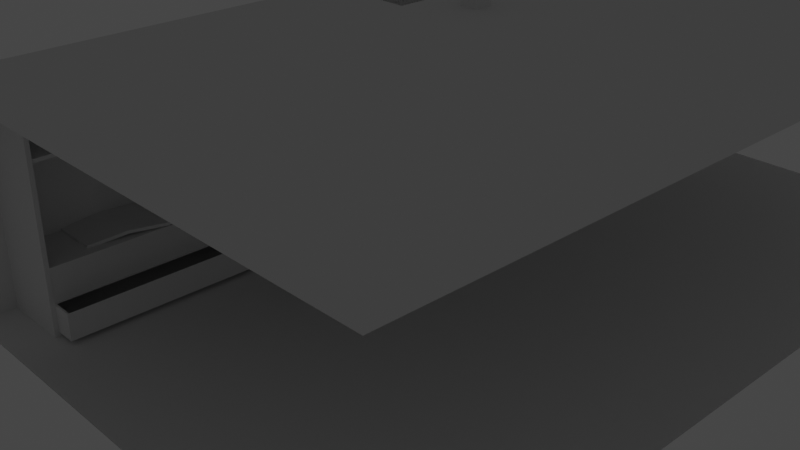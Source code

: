 # Source: Basement.blend  (saved by Blender 2.92.15; exported with 4.5.12 LTS)
import bpy
from mathutils import Matrix  # noqa: F401  (used for matrix-valued properties, if any)

bpy.ops.wm.read_factory_settings(use_empty=True)
scene = bpy.context.scene
scene.name = 'Scene'

# ---- collections
col_collection = bpy.data.collections.new('Collection'); scene.collection.children.link(col_collection)
col_por_o = bpy.data.collections.new('Porão'); scene.collection.children.link(col_por_o)
col_caixas = bpy.data.collections.new('Caixas'); col_por_o.children.link(col_caixas)
col_itens = bpy.data.collections.new('Itens'); scene.collection.children.link(col_itens)

# ---- world
world_world = bpy.data.worlds.new('World'); scene.world = world_world
world_world.use_nodes = True; world_world.node_tree.nodes.clear()
_N = world_world.node_tree.nodes; _L = world_world.node_tree.links
n0 = _N.new('ShaderNodeOutputWorld'); n0.name = 'World Output'; n0.location = (300, 300)
n1 = _N.new('ShaderNodeBackground'); n1.name = 'Background'; n1.location = (10, 300)
n1.inputs[0].default_value = (0.05088, 0.05088, 0.05088, 1.0)
_L.new(n1.outputs[0], n0.inputs[0])
n0.is_active_output = True
world_world.color = (0.05088, 0.05088, 0.05088)
world_world.use_sun_shadow = False
world_world.sun_shadow_jitter_overblur = 0.0

# ---- cameras
cam_camera = bpy.data.cameras.new('Camera')
cam_camera.clip_end = 100.0
cam_camera.ortho_scale = 7.314

# ---- lights
light_light = bpy.data.lights.new('Light', 'POINT')
light_light.transmission_factor = 0.0
light_light.energy = 1000.0
light_light.shadow_soft_size = 0.1
light_light.shadow_maximum_resolution = 0.006
light_light.use_absolute_resolution = True

# ---- meshes
me_plane_001 = bpy.data.meshes.new('Plane.001')
me_plane_001.from_pydata([(-1.0, -4.0, 0.0), (-1.0, -4.0, 2.2), (-1.0, 4.0, 0.0), (-1.0, 4.0, 2.2)], [], [(0, 1, 3, 2)])
_uv = me_plane_001.uv_layers.new(name='UVMap')
_uv.uv.foreach_set('vector', [0.0, 0.0, 1.0, 0.0, 1.0, 1.0, 0.0, 1.0])
me_plane_001.use_remesh_fix_poles = True
me_plane_001.use_remesh_preserve_attributes = False
me_plane_001.use_mirror_vertex_groups = False
me_plane_001.update()
me_plane_002 = bpy.data.meshes.new('Plane.002')
me_plane_002.from_pydata([(-1.0, -4.0, 0.0), (4.0, -4.0, 0.0), (-1.0, 4.0, 0.0), (4.0, 4.0, 0.0)], [], [(0, 1, 3, 2)])
_uv = me_plane_002.uv_layers.new(name='UVMap')
_uv.uv.foreach_set('vector', [0.0, 0.0, 1.0, 0.0, 1.0, 1.0, 0.0, 1.0])
me_plane_002.use_remesh_fix_poles = True
me_plane_002.use_remesh_preserve_attributes = False
me_plane_002.use_mirror_vertex_groups = False
me_plane_002.update()
me_plane_005 = bpy.data.meshes.new('Plane.005')
me_plane_005.from_pydata([(-1.0, -4.0, -0.02), (4.0, -4.0, -0.02), (4.0, 4.0, -0.02), (1.311, -4.0, -0.02), (1.311, 4.0, -0.02), (-1.0, 0.0, -0.02), (4.0, 0.0, -0.02), (1.311, 0.0, -0.02), (0.03529, 4.0, -0.02), (0.03529, -4.0, -0.02), (0.03529, 0.0, -0.02), (4.0, 3.0, -0.02), (1.311, 3.0, -0.02), (0.03529, 3.0, -0.02), (-1.0, 4.0, -0.02), (-1.0, 3.0, -0.02), (-1.0, -4.0, 0.02), (4.0, -4.0, 0.02), (4.0, 4.0, 0.02), (1.311, -4.0, 0.02), (1.311, 4.0, 0.02), (-1.0, 0.0, 0.02), (4.0, 0.0, 0.02), (1.311, 0.0, 0.02), (0.03529, 4.0, 0.02), (0.03529, -4.0, 0.02), (0.03529, 0.0, 0.02), (4.0, 3.0, 0.02), (1.311, 3.0, 0.02), (0.03529, 3.0, 0.02), (-1.0, 4.0, 0.02), (-1.0, 3.0, 0.02), (1.311, 6.0, -0.02), (0.03529, 6.0, -0.02), (-1.0, 6.0, -0.02), (1.311, 6.0, 0.02), (0.03529, 6.0, 0.02), (-1.0, 6.0, 0.02)], [], [(12, 4, 2, 11), (13, 8, 4, 12), (9, 10, 7, 3), (3, 7, 6, 1), (0, 5, 10, 9), (10, 13, 12, 7), (7, 12, 11, 6), (13, 15, 14, 8), (28, 27, 18, 20), (29, 28, 20, 24), (25, 19, 23, 26), (19, 17, 22, 23), (16, 25, 26, 21), (26, 23, 28, 29), (23, 22, 27, 28), (29, 24, 30, 31), (15, 13, 29, 31), (5, 0, 16, 21), (6, 11, 27, 22), (10, 5, 21, 26), (3, 1, 17, 19), (11, 2, 18, 27), (13, 10, 26, 29), (8, 14, 34, 33), (9, 3, 19, 25), (0, 9, 25, 16), (2, 4, 20, 18), (14, 15, 31, 30), (1, 6, 22, 17), (4, 8, 33, 32), (32, 33, 36, 35), (33, 34, 37, 36), (14, 30, 37, 34), (20, 4, 32, 35), (24, 20, 35, 36), (30, 24, 36, 37)])
_uv = me_plane_005.uv_layers.new(name='UVMap')
_uv.uv.foreach_set('vector', [0.4621, 0.9096, 0.4621, 1.0, 1.0, 1.0, 1.0, 0.9096, 0.2311, 0.9096, 0.2311, 1.0, 0.4621, 1.0, 0.4621, 0.9096, 0.2311, 0.0, 0.2311, 0.6383, 0.4621, 0.6383, 0.4621, 0.0, 0.4621, 0.0, 0.4621, 0.6383, 1.0, 0.6383, 1.0, 0.0, 0.0, 0.0, 0.0, 0.6383, 0.2311, 0.6383, 0.2311, 0.0, 0.2311, 0.6383, 0.2311, 0.9096, 0.4621, 0.9096, 0.4621, 0.6383, 0.4621, 0.6383, 0.4621, 0.9096, 1.0, 0.9096, 1.0, 0.6383, 0.2311, 0.9096, 0.2311, 0.9096, 0.2311, 1.0, 0.2311, 1.0, 0.4621, 0.9096, 1.0, 0.9096, 1.0, 1.0, 0.4621, 1.0, 0.2311, 0.9096, 0.4621, 0.9096, 0.4621, 1.0, 0.2311, 1.0, 0.2311, 0.0, 0.4621, 0.0, 0.4621, 0.6383, 0.2311, 0.6383, 0.4621, 0.0, 1.0, 0.0, 1.0, 0.6383, 0.4621, 0.6383, 0.0, 0.0, 0.2311, 0.0, 0.2311, 0.6383, 0.0, 0.6383, 0.2311, 0.6383, 0.4621, 0.6383, 0.4621, 0.9096, 0.2311, 0.9096, 0.4621, 0.6383, 1.0, 0.6383, 1.0, 0.9096, 0.4621, 0.9096, 0.2311, 0.9096, 0.2311, 1.0, 0.2311, 1.0, 0.2311, 0.9096, 0.2311, 0.9096, 0.2311, 0.9096, 0.2311, 0.9096, 0.2311, 0.9096, 0.0, 0.6383, 0.0, 0.0, 0.0, 0.0, 0.0, 0.6383, 1.0, 0.6383, 1.0, 0.9096, 1.0, 0.9096, 1.0, 0.6383, 0.2311, 0.6383, 0.0, 0.6383, 0.0, 0.6383, 0.2311, 0.6383, 0.4621, 0.0, 1.0, 0.0, 1.0, 0.0, 0.4621, 0.0, 1.0, 0.9096, 1.0, 1.0, 1.0, 1.0, 1.0, 0.9096, 0.2311, 0.9096, 0.2311, 0.6383, 0.2311, 0.6383, 0.2311, 0.9096, 0.2311, 1.0, 0.2311, 1.0, 0.2311, 1.0, 0.2311, 1.0, 0.2311, 0.0, 0.4621, 0.0, 0.4621, 0.0, 0.2311, 0.0, 0.0, 0.0, 0.2311, 0.0, 0.2311, 0.0, 0.0, 0.0, 1.0, 1.0, 0.4621, 1.0, 0.4621, 1.0, 1.0, 1.0, 0.2311, 1.0, 0.2311, 0.9096, 0.2311, 0.9096, 0.2311, 1.0, 1.0, 0.0, 1.0, 0.6383, 1.0, 0.6383, 1.0, 0.0, 0.4621, 1.0, 0.2311, 1.0, 0.2311, 1.0, 0.4621, 1.0, 0.4621, 1.0, 0.2311, 1.0, 0.2311, 1.0, 0.4621, 1.0, 0.2311, 1.0, 0.2311, 1.0, 0.2311, 1.0, 0.2311, 1.0, 0.2311, 1.0, 0.2311, 1.0, 0.2311, 1.0, 0.2311, 1.0, 0.4621, 1.0, 0.4621, 1.0, 0.4621, 1.0, 0.4621, 1.0, 0.2311, 1.0, 0.4621, 1.0, 0.4621, 1.0, 0.2311, 1.0, 0.2311, 1.0, 0.2311, 1.0, 0.2311, 1.0, 0.2311, 1.0])
me_plane_005.use_remesh_fix_poles = True
me_plane_005.use_remesh_preserve_attributes = False
me_plane_005.use_mirror_vertex_groups = False
me_plane_005.update()
me_cube_009 = bpy.data.meshes.new('Cube.009')
me_cube_009.from_pydata([(-1.0, 0.0, 0.1633), (-1.0, 0.25, 0.1633), (0.075, 0.0, 0.1633), (0.075, 0.25, 0.1633), (-1.0, 0.0, 0.1833), (-1.0, 0.25, 0.1833), (0.075, 0.0, 0.1833), (0.075, 0.25, 0.1833), (0.075, -0.02, 0.1633), (-1.0, -0.02, 0.1633), (0.075, -0.02, 0.1833), (-1.0, -0.02, 0.1833), (0.04, 0.25, 0.0), (5.96e-08, 0.25, 0.0), (-0.9, 0.25, 0.1633), (-0.86, 0.25, 0.1633), (5.96e-08, 0.25, 0.1633), (0.04, 0.25, 0.1633), (5.96e-08, 0.0, 0.0), (0.04, 0.0, 0.0), (0.04, 0.0, 0.1633), (5.96e-08, 0.0, 0.1633), (-0.86, 0.0, 0.1633), (-0.9, 0.0, 0.1633), (-0.9, 0.25, 0.1833), (-0.86, 0.25, 0.1833), (5.96e-08, 0.25, 0.1833), (0.04, 0.25, 0.1833), (-0.86, 0.0, 0.1833), (-0.9, 0.0, 0.1833), (0.04, -0.02, 0.1633), (5.96e-08, -0.02, 0.1633), (-0.86, -0.02, 0.1633), (-0.9, -0.02, 0.1633), (0.04, -0.02, 0.1833), (5.96e-08, -0.02, 0.1833), (-0.86, -0.02, 0.1833), (-0.9, -0.02, 0.1833), (5.96e-08, 0.5, 0.1833), (0.04, 0.5, 0.1833)], [(0, 4), (22, 15)], [(20, 19, 12, 17), (10, 8, 2, 6), (24, 5, 4, 29), (14, 1, 5, 24), (30, 8, 10, 34), (29, 4, 11, 37), (20, 2, 8, 30), (36, 35, 26, 25), (2, 3, 7, 6), (27, 26, 35, 34), (27, 34, 10, 7), (0, 23, 33, 9), (23, 22, 32, 33), (22, 21, 31, 32), (21, 20, 30, 31), (28, 29, 37, 36), (9, 33, 37, 11), (33, 32, 36, 37), (32, 31, 35, 36), (31, 30, 34, 35), (3, 17, 27, 7), (17, 16, 26, 27), (16, 15, 25, 26), (15, 14, 24, 25), (25, 24, 29, 28), (17, 3, 2, 20), (15, 16, 31, 32), (0, 1, 15, 32), (13, 16, 17, 12), (13, 18, 21, 16), (18, 19, 20, 21), (13, 12, 39, 38), (39, 27, 12), (38, 13, 26)])
_uv = me_cube_009.uv_layers.new(name='UVMap')
_uv.uv.foreach_set('vector', [0.625, 0.8, 0.375, 0.8, 0.325, 0.5, 0.625, 0.45, 0.625, 0.75, 0.625, 0.75, 0.625, 0.75, 0.0, 0.0, 0.825, 0.5, 0.875, 0.5, 0.875, 0.75, 0.825, 0.75, 0.625, 0.3, 0.625, 0.25, 0.625, 0.25, 0.625, 0.3, 0.625, 0.8, 0.625, 0.75, 0.625, 0.75, 0.625, 0.8, 0.825, 0.75, 0.875, 0.75, 0.875, 0.75, 0.825, 0.75, 0.625, 0.8, 0.625, 0.75, 0.625, 0.75, 0.625, 0.8, 0.625, 0.9, 0.625, 0.85, 0.625, 0.4, 0.625, 0.35, 0.625, 0.75, 0.625, 0.5, 0.625, 0.5, 0.0, 0.0, 0.625, 0.45, 0.625, 0.4, 0.625, 0.85, 0.625, 0.8, 0.625, 0.45, 0.625, 0.8, 0.625, 0.75, 0.625, 0.5, 0.625, 1.0, 0.625, 0.95, 0.625, 0.95, 0.625, 1.0, 0.625, 0.95, 0.625, 0.9, 0.625, 0.9, 0.625, 0.95, 0.625, 0.9, 0.625, 0.85, 0.625, 0.85, 0.625, 0.9, 0.625, 0.85, 0.625, 0.8, 0.625, 0.8, 0.625, 0.85, 0.775, 0.75, 0.825, 0.75, 0.825, 0.75, 0.775, 0.75, 0.625, 1.0, 0.625, 0.95, 0.625, 0.95, 0.625, 1.0, 0.625, 0.95, 0.625, 0.9, 0.625, 0.9, 0.625, 0.95, 0.625, 0.9, 0.625, 0.85, 0.625, 0.85, 0.625, 0.9, 0.625, 0.85, 0.625, 0.8, 0.625, 0.8, 0.625, 0.85, 0.625, 0.5, 0.625, 0.45, 0.625, 0.45, 0.625, 0.5, 0.625, 0.45, 0.625, 0.4, 0.625, 0.4, 0.625, 0.45, 0.625, 0.4, 0.625, 0.35, 0.625, 0.35, 0.625, 0.4, 0.625, 0.35, 0.625, 0.3, 0.625, 0.3, 0.625, 0.35, 0.775, 0.5, 0.825, 0.5, 0.825, 0.75, 0.775, 0.75, 0.625, 0.45, 0.625, 0.5, 0.625, 0.75, 0.625, 0.8, 0.625, 0.35, 0.625, 0.4, 0.625, 0.85, 0.625, 0.9, 0.625, 0.0, 0.625, 0.25, 0.625, 0.35, 0.625, 0.9, 0.375, 0.4, 0.625, 0.4, 0.625, 0.45, 0.375, 0.45, 0.375, 0.4, 0.375, 0.85, 0.625, 0.85, 0.625, 0.4, 0.375, 0.85, 0.375, 0.8, 0.625, 0.8, 0.625, 0.85, 0.275, 0.5, 0.325, 0.5, 0.625, 0.45, 0.625, 0.4, 0.625, 0.45, 0.625, 0.45, 0.325, 0.5, 0.625, 0.4, 0.275, 0.5, 0.625, 0.4])
me_cube_009.use_remesh_fix_poles = True
me_cube_009.use_remesh_preserve_attributes = False
me_cube_009.use_mirror_vertex_groups = False
me_cube_009.update()
me_cube_013 = bpy.data.meshes.new('Cube.013')
me_cube_013.from_pydata([(-0.35, -1.0, 0.0), (-0.35, -1.0, 2.0), (-0.35, 1.0, 0.0), (-0.35, 1.0, 2.0), (0.35, -1.0, 0.0), (0.35, -1.0, 2.0), (0.35, 1.0, 0.0), (0.35, 1.0, 2.0), (0.35, 0.958, 1.958), (0.35, 0.958, 0.04199), (0.35, -0.958, 0.04199), (0.35, -0.958, 1.958), (-0.35, -1.0, 0.6), (-0.35, 1.0, 0.6), (0.35, 1.0, 0.6), (0.35, -1.0, 0.6), (0.35, 0.958, 0.6), (0.35, -0.958, 0.6), (-0.35, -1.0, 0.642), (-0.35, 1.0, 0.642), (0.35, 1.0, 0.642), (0.35, -1.0, 0.642), (0.35, 0.958, 0.642), (0.35, -0.958, 0.642), (-0.2051, 0.958, 1.958), (-0.2051, -0.958, 1.958), (-0.2051, 0.958, 0.642), (-0.2051, -0.958, 0.642), (-0.35, 1.0, 0.3128), (-0.35, 1.0, 0.3003), (0.35, 1.0, 0.3128), (0.35, 1.0, 0.3003), (0.35, -1.0, 0.3128), (0.35, -1.0, 0.3003), (0.35, 0.958, 0.3137), (0.35, 0.958, 0.302), (0.35, -0.958, 0.3137), (0.35, -0.958, 0.302), (-0.35, -1.0, 0.3003), (-0.35, -1.0, 0.3128), (0.5552, 0.958, 0.302), (0.5552, 0.958, 0.04199), (0.5552, -0.958, 0.04199), (0.5552, -0.958, 0.302), (-0.2166, 0.9396, 0.302), (-0.2166, -0.9396, 0.302), (0.5532, 0.9396, 0.302), (0.5532, -0.9396, 0.302), (-0.2166, 0.9396, 0.0629), (-0.2166, -0.9396, 0.0629), (0.5532, 0.9396, 0.0629), (0.5532, -0.9396, 0.0629), (-0.35, -1.0, 1.028), (-0.35, -1.0, 1.06), (-0.35, -1.0, 1.563), (-0.35, -1.0, 1.596), (-0.35, 1.0, 1.596), (-0.35, 1.0, 1.563), (-0.35, 1.0, 1.06), (-0.35, 1.0, 1.028), (0.35, 1.0, 1.596), (0.35, 1.0, 1.563), (0.35, 1.0, 1.06), (0.35, 1.0, 1.028), (0.35, -1.0, 1.596), (0.35, -1.0, 1.563), (0.35, -1.0, 1.06), (0.35, -1.0, 1.028), (0.35, 0.958, 1.592), (0.35, 0.958, 1.56), (0.35, 0.958, 1.058), (0.35, 0.958, 1.027), (0.35, -0.958, 1.592), (0.35, -0.958, 1.56), (0.35, -0.958, 1.058), (0.35, -0.958, 1.027), (-0.2051, 0.958, 1.592), (-0.2051, 0.958, 1.56), (-0.2051, 0.958, 1.058), (-0.2051, 0.958, 1.027), (-0.2051, -0.958, 1.592), (-0.2051, -0.958, 1.56), (-0.2051, -0.958, 1.058), (-0.2051, -0.958, 1.027), (0.3349, 0.958, 1.592), (0.3349, 0.958, 1.56), (-0.2056, 0.1781, 0.6443), (-0.2056, 0.1781, 0.6759), (0.3349, -0.958, 1.592), (0.3349, -0.958, 1.56), (0.3494, 0.1781, 0.6443), (0.3494, 0.1781, 0.6759), (0.3429, 0.958, 0.6), (0.3429, -0.958, 0.6), (0.3429, 0.958, 0.3137), (0.3429, -0.958, 0.3137), (0.2912, -0.1818, 0.6672), (-0.2638, -0.1818, 0.6672), (0.2912, -0.1818, 0.6988), (-0.2638, -0.1818, 0.6988), (0.2403, -0.5545, 0.63), (-0.3148, -0.5545, 0.63), (0.2403, -0.5545, 0.6616), (-0.3148, -0.5545, 0.6616), (0.3349, 0.958, 1.592), (0.3349, 0.958, 1.56), (0.3349, -0.958, 1.592), (0.3349, -0.958, 1.56), (0.3349, 0.958, 1.592), (0.3349, 0.958, 1.56), (0.3349, -0.958, 1.592), (0.3349, -0.958, 1.56)], [(12, 13), (18, 19), (38, 29), (39, 28), (52, 59), (53, 58), (54, 57), (55, 56)], [(56, 3, 7, 60), (60, 7, 8, 68), (64, 5, 1, 55), (2, 6, 4, 0), (7, 3, 1, 5), (23, 22, 26, 27), (33, 4, 10, 37), (4, 6, 9, 10), (7, 5, 11, 8), (21, 15, 17, 23), (36, 34, 94, 95), (32, 15, 12, 39), (30, 14, 16, 34), (28, 13, 14, 30), (97, 96, 100, 101), (67, 21, 23, 75), (16, 22, 23, 17), (15, 21, 18, 12), (14, 20, 22, 16), (13, 19, 20, 14), (99, 97, 101, 103), (76, 24, 25, 80), (75, 23, 27, 83), (8, 11, 25, 24), (68, 8, 24, 76), (98, 99, 103, 102), (100, 102, 103, 101), (2, 29, 31, 6), (29, 28, 30, 31), (6, 31, 35, 9), (31, 30, 34, 35), (4, 33, 38, 0), (33, 32, 39, 38), (35, 37, 45, 44), (35, 34, 36, 37), (15, 32, 36, 17), (32, 33, 37, 36), (41, 40, 43, 42), (37, 10, 42, 43), (10, 9, 41, 42), (9, 35, 40, 41), (45, 47, 51, 49), (40, 35, 44, 46), (43, 40, 46, 47), (37, 43, 47, 45), (48, 49, 51, 50), (44, 45, 49, 48), (46, 44, 48, 50), (47, 46, 50, 51), (22, 71, 79, 26), (78, 79, 86, 87), (70, 69, 77, 78), (69, 68, 76, 77), (11, 72, 80, 25), (72, 73, 81, 80), (73, 74, 82, 81), (74, 75, 83, 82), (26, 79, 83, 27), (77, 76, 84, 85), (78, 77, 81, 82), (71, 70, 91, 90), (5, 64, 72, 11), (64, 65, 73, 72), (65, 66, 74, 73), (66, 67, 75, 74), (21, 67, 52, 18), (67, 66, 53, 52), (66, 65, 54, 53), (65, 64, 55, 54), (20, 63, 71, 22), (63, 62, 70, 71), (62, 61, 69, 70), (61, 60, 68, 69), (19, 59, 63, 20), (59, 58, 62, 63), (58, 57, 61, 62), (57, 56, 60, 61), (87, 86, 97, 99), (90, 91, 98, 96), (86, 90, 96, 97), (96, 98, 102, 100), (70, 78, 87, 91), (84, 88, 106, 104), (76, 80, 88, 84), (79, 71, 90, 86), (81, 77, 85, 89), (79, 78, 82, 83), (91, 87, 99, 98), (80, 81, 89, 88), (94, 92, 93, 95), (16, 17, 93, 92), (17, 36, 95, 93), (34, 16, 92, 94), (107, 105, 109, 111), (89, 85, 105, 107), (88, 89, 107, 106), (85, 84, 104, 105), (109, 108, 110, 111), (105, 104, 108, 109), (104, 106, 110, 108), (106, 107, 111, 110)])
_uv = me_cube_013.uv_layers.new(name='UVMap')
_uv.uv.foreach_set('vector', [0.6, 0.25, 0.625, 0.25, 0.625, 0.5, 0.6, 0.5, 0.6, 0.5, 0.625, 0.5, 0.625, 0.5, 0.6, 0.5, 0.6, 0.75, 0.625, 0.75, 0.625, 1.0, 0.6, 1.0, 0.125, 0.5, 0.375, 0.5, 0.375, 0.75, 0.125, 0.75, 0.625, 0.5, 0.875, 0.5, 0.875, 0.75, 0.625, 0.75, 0.5, 0.75, 0.5, 0.5, 0.5, 0.5, 0.5, 0.75, 0.4167, 0.75, 0.375, 0.75, 0.375, 0.75, 0.4167, 0.75, 0.375, 0.75, 0.375, 0.5, 0.375, 0.5, 0.375, 0.75, 0.625, 0.5, 0.625, 0.75, 0.625, 0.75, 0.625, 0.5, 0.5, 0.75, 0.5, 0.75, 0.5, 0.75, 0.5, 0.75, 0.4583, 0.75, 0.4583, 0.5, 0.4583, 0.5, 0.4583, 0.75, 0.4583, 0.75, 0.5, 0.75, 0.5, 1.0, 0.4583, 1.0, 0.4583, 0.5, 0.5, 0.5, 0.5, 0.5, 0.4583, 0.5, 0.4583, 0.25, 0.5, 0.25, 0.5, 0.5, 0.4583, 0.5, 0.525, 0.5, 0.525, 0.5, 0.525, 0.5, 0.525, 0.5, 0.525, 0.75, 0.5, 0.75, 0.5, 0.75, 0.525, 0.75, 0.5, 0.5, 0.5, 0.5, 0.5, 0.75, 0.5, 0.75, 0.5, 0.75, 0.5, 0.75, 0.5, 1.0, 0.5, 1.0, 0.5, 0.5, 0.5, 0.5, 0.5, 0.5, 0.5, 0.5, 0.5, 0.25, 0.5, 0.25, 0.5, 0.5, 0.5, 0.5, 0.55, 0.5, 0.525, 0.5, 0.525, 0.5, 0.55, 0.5, 0.6, 0.5, 0.625, 0.5, 0.625, 0.75, 0.6, 0.75, 0.525, 0.75, 0.5, 0.75, 0.5, 0.75, 0.525, 0.75, 0.625, 0.5, 0.625, 0.75, 0.625, 0.75, 0.625, 0.5, 0.6, 0.5, 0.625, 0.5, 0.625, 0.5, 0.6, 0.5, 0.55, 0.5, 0.55, 0.5, 0.55, 0.5, 0.55, 0.5, 0.525, 0.5, 0.55, 0.5, 0.55, 0.5, 0.525, 0.5, 0.375, 0.25, 0.4167, 0.25, 0.4167, 0.5, 0.375, 0.5, 0.4167, 0.25, 0.4583, 0.25, 0.4583, 0.5, 0.4167, 0.5, 0.375, 0.5, 0.4167, 0.5, 0.4167, 0.5, 0.375, 0.5, 0.4167, 0.5, 0.4583, 0.5, 0.4583, 0.5, 0.4167, 0.5, 0.375, 0.75, 0.4167, 0.75, 0.4167, 1.0, 0.375, 1.0, 0.4167, 0.75, 0.4583, 0.75, 0.4583, 1.0, 0.4167, 1.0, 0.4167, 0.5, 0.4167, 0.75, 0.4167, 0.75, 0.4167, 0.5, 0.4167, 0.5, 0.4583, 0.5, 0.4583, 0.75, 0.4167, 0.75, 0.5, 0.75, 0.4583, 0.75, 0.4583, 0.75, 0.5, 0.75, 0.4583, 0.75, 0.4167, 0.75, 0.4167, 0.75, 0.4583, 0.75, 0.375, 0.5, 0.4167, 0.5, 0.4167, 0.75, 0.375, 0.75, 0.4167, 0.75, 0.375, 0.75, 0.375, 0.75, 0.4167, 0.75, 0.375, 0.75, 0.375, 0.5, 0.375, 0.5, 0.375, 0.75, 0.375, 0.5, 0.4167, 0.5, 0.4167, 0.5, 0.375, 0.5, 0.4167, 0.75, 0.4167, 0.75, 0.4167, 0.75, 0.4167, 0.75, 0.4167, 0.5, 0.4167, 0.5, 0.4167, 0.5, 0.4167, 0.5, 0.4167, 0.75, 0.4167, 0.5, 0.4167, 0.5, 0.4167, 0.75, 0.4167, 0.75, 0.4167, 0.75, 0.4167, 0.75, 0.4167, 0.75, 0.4167, 0.5, 0.4167, 0.75, 0.4167, 0.75, 0.4167, 0.5, 0.4167, 0.5, 0.4167, 0.75, 0.4167, 0.75, 0.4167, 0.5, 0.4167, 0.5, 0.4167, 0.5, 0.4167, 0.5, 0.4167, 0.5, 0.4167, 0.75, 0.4167, 0.5, 0.4167, 0.5, 0.4167, 0.75, 0.5, 0.5, 0.525, 0.5, 0.525, 0.5, 0.5, 0.5, 0.55, 0.5, 0.525, 0.5, 0.525, 0.5, 0.55, 0.5, 0.55, 0.5, 0.575, 0.5, 0.575, 0.5, 0.55, 0.5, 0.575, 0.5, 0.6, 0.5, 0.6, 0.5, 0.575, 0.5, 0.625, 0.75, 0.6, 0.75, 0.6, 0.75, 0.625, 0.75, 0.6, 0.75, 0.575, 0.75, 0.575, 0.75, 0.6, 0.75, 0.575, 0.75, 0.55, 0.75, 0.55, 0.75, 0.575, 0.75, 0.55, 0.75, 0.525, 0.75, 0.525, 0.75, 0.55, 0.75, 0.5, 0.5, 0.525, 0.5, 0.525, 0.75, 0.5, 0.75, 0.575, 0.5, 0.6, 0.5, 0.6, 0.5, 0.575, 0.5, 0.55, 0.5, 0.575, 0.5, 0.575, 0.75, 0.55, 0.75, 0.525, 0.5, 0.55, 0.5, 0.55, 0.5, 0.525, 0.5, 0.625, 0.75, 0.6, 0.75, 0.6, 0.75, 0.625, 0.75, 0.6, 0.75, 0.575, 0.75, 0.575, 0.75, 0.6, 0.75, 0.575, 0.75, 0.55, 0.75, 0.55, 0.75, 0.575, 0.75, 0.55, 0.75, 0.525, 0.75, 0.525, 0.75, 0.55, 0.75, 0.5, 0.75, 0.525, 0.75, 0.525, 1.0, 0.5, 1.0, 0.525, 0.75, 0.55, 0.75, 0.55, 1.0, 0.525, 1.0, 0.55, 0.75, 0.575, 0.75, 0.575, 1.0, 0.55, 1.0, 0.575, 0.75, 0.6, 0.75, 0.6, 1.0, 0.575, 1.0, 0.5, 0.5, 0.525, 0.5, 0.525, 0.5, 0.5, 0.5, 0.525, 0.5, 0.55, 0.5, 0.55, 0.5, 0.525, 0.5, 0.55, 0.5, 0.575, 0.5, 0.575, 0.5, 0.55, 0.5, 0.575, 0.5, 0.6, 0.5, 0.6, 0.5, 0.575, 0.5, 0.5, 0.25, 0.525, 0.25, 0.525, 0.5, 0.5, 0.5, 0.525, 0.25, 0.55, 0.25, 0.55, 0.5, 0.525, 0.5, 0.55, 0.25, 0.575, 0.25, 0.575, 0.5, 0.55, 0.5, 0.575, 0.25, 0.6, 0.25, 0.6, 0.5, 0.575, 0.5, 0.55, 0.5, 0.525, 0.5, 0.525, 0.5, 0.55, 0.5, 0.525, 0.5, 0.55, 0.5, 0.55, 0.5, 0.525, 0.5, 0.525, 0.5, 0.525, 0.5, 0.525, 0.5, 0.525, 0.5, 0.525, 0.5, 0.55, 0.5, 0.55, 0.5, 0.525, 0.5, 0.55, 0.5, 0.55, 0.5, 0.55, 0.5, 0.55, 0.5, 0.6, 0.5, 0.6, 0.75, 0.6, 0.75, 0.6, 0.5, 0.6, 0.5, 0.6, 0.75, 0.6, 0.75, 0.6, 0.5, 0.525, 0.5, 0.525, 0.5, 0.525, 0.5, 0.525, 0.5, 0.575, 0.75, 0.575, 0.5, 0.575, 0.5, 0.575, 0.75, 0.525, 0.5, 0.55, 0.5, 0.55, 0.75, 0.525, 0.75, 0.55, 0.5, 0.55, 0.5, 0.55, 0.5, 0.55, 0.5, 0.6, 0.75, 0.575, 0.75, 0.575, 0.75, 0.6, 0.75, 0.4583, 0.5, 0.5, 0.5, 0.5, 0.75, 0.4583, 0.75, 0.5, 0.5, 0.5, 0.75, 0.5, 0.75, 0.5, 0.5, 0.5, 0.75, 0.4583, 0.75, 0.4583, 0.75, 0.5, 0.75, 0.4583, 0.5, 0.5, 0.5, 0.5, 0.5, 0.4583, 0.5, 0.575, 0.75, 0.575, 0.5, 0.575, 0.5, 0.575, 0.75, 0.575, 0.75, 0.575, 0.5, 0.575, 0.5, 0.575, 0.75, 0.6, 0.75, 0.575, 0.75, 0.575, 0.75, 0.6, 0.75, 0.575, 0.5, 0.6, 0.5, 0.6, 0.5, 0.575, 0.5, 0.575, 0.5, 0.6, 0.5, 0.6, 0.75, 0.575, 0.75, 0.575, 0.5, 0.6, 0.5, 0.6, 0.5, 0.575, 0.5, 0.6, 0.5, 0.6, 0.75, 0.6, 0.75, 0.6, 0.5, 0.6, 0.75, 0.575, 0.75, 0.575, 0.75, 0.6, 0.75])
me_cube_013.use_remesh_fix_poles = True
me_cube_013.use_remesh_preserve_attributes = False
me_cube_013.use_mirror_vertex_groups = False
me_cube_013.update()
me_cube_008 = bpy.data.meshes.new('Cube.008')
me_cube_008.from_pydata([(-0.25, -0.25, 0.0), (-0.25, -0.25, 0.5), (-0.25, 0.25, 0.0), (-0.25, 0.25, 0.5), (0.25, -0.25, 0.0), (0.25, -0.25, 0.5), (0.25, 0.25, 0.0), (0.25, 0.25, 0.5), (-0.245, -0.245, 0.5), (-0.245, 0.245, 0.5), (0.245, -0.245, 0.5), (0.245, 0.245, 0.5), (-0.245, -0.245, 0.005), (-0.245, 0.245, 0.005), (0.245, 0.245, 0.005), (0.245, -0.245, 0.005), (-0.25, -0.25, 0.495), (-0.25, 0.25, 0.495), (0.25, 0.25, 0.495), (0.25, -0.25, 0.495), (-0.25, -0.25, 0.495), (-0.25, -0.25, 0.5), (-0.25, 0.25, 0.5), (0.25, 0.25, 0.5), (0.25, -0.25, 0.5), (-0.25, 0.25, 0.495), (0.25, 0.25, 0.495), (0.25, -0.25, 0.495), (-0.25, 0.3139, 0.2533), (0.25, 0.3139, 0.2533), (-0.25, 0.3091, 0.2521), (0.25, 0.3091, 0.2521), (0.3047, 0.25, 0.251), (0.3047, -0.25, 0.251), (0.2998, 0.25, 0.25), (0.2998, -0.25, 0.25), (-0.25, -0.399, 0.2942), (-0.25, -0.403, 0.2972), (0.25, -0.403, 0.2972), (0.25, -0.399, 0.2942), (-0.3568, -0.25, 0.2689), (-0.3613, -0.25, 0.2711), (-0.3613, 0.25, 0.2711), (-0.3568, 0.25, 0.2689)], [], [(3, 17, 43, 42), (16, 19, 27, 20), (1, 16, 20, 21), (18, 17, 25, 26), (5, 7, 11, 10), (9, 8, 12, 13), (3, 1, 8, 9), (1, 5, 10, 8), (7, 3, 9, 11), (14, 13, 12, 15), (8, 10, 15, 12), (11, 9, 13, 14), (10, 11, 14, 15), (4, 19, 16, 0), (6, 18, 19, 4), (2, 17, 18, 6), (0, 16, 17, 2), (25, 22, 28, 30), (7, 5, 24, 23), (19, 18, 26, 27), (5, 1, 21, 24), (17, 3, 22, 25), (3, 7, 23, 22), (23, 24, 33, 32), (29, 31, 30, 28), (26, 25, 30, 31), (23, 26, 31, 29), (22, 23, 29, 28), (33, 35, 34, 32), (26, 23, 32, 34), (27, 26, 34, 35), (24, 27, 35, 33), (21, 20, 36, 37), (36, 39, 38, 37), (20, 27, 39, 36), (24, 21, 37, 38), (27, 24, 38, 39), (40, 41, 42, 43), (16, 1, 41, 40), (1, 3, 42, 41), (17, 16, 40, 43)])
_uv = me_cube_008.uv_layers.new(name='UVMap')
_uv.uv.foreach_set('vector', [0.625, 0.25, 0.6225, 0.25, 0.6225, 0.25, 0.625, 0.25, 0.6225, 1.0, 0.6225, 0.75, 0.6225, 0.75, 0.6225, 1.0, 0.625, 0.0, 0.6225, 0.0, 0.6225, 0.0, 0.625, 0.0, 0.6225, 0.5, 0.6225, 0.25, 0.6225, 0.25, 0.6225, 0.5, 0.625, 0.75, 0.625, 0.5, 0.625, 0.5, 0.625, 0.75, 0.625, 0.25, 0.625, 0.0, 0.625, 0.0, 0.625, 0.25, 0.625, 0.25, 0.625, 0.0, 0.625, 0.0, 0.625, 0.25, 0.625, 1.0, 0.625, 0.75, 0.625, 0.75, 0.625, 1.0, 0.625, 0.5, 0.625, 0.25, 0.625, 0.25, 0.625, 0.5, 0.625, 0.5, 0.875, 0.5, 0.875, 0.75, 0.625, 0.75, 0.625, 1.0, 0.625, 0.75, 0.625, 0.75, 0.625, 1.0, 0.625, 0.5, 0.625, 0.25, 0.625, 0.25, 0.625, 0.5, 0.625, 0.75, 0.625, 0.5, 0.625, 0.5, 0.625, 0.75, 0.375, 0.75, 0.6225, 0.75, 0.6225, 1.0, 0.375, 1.0, 0.375, 0.5, 0.6225, 0.5, 0.6225, 0.75, 0.375, 0.75, 0.375, 0.25, 0.6225, 0.25, 0.6225, 0.5, 0.375, 0.5, 0.375, 0.0, 0.6225, 0.0, 0.6225, 0.25, 0.375, 0.25, 0.6225, 0.25, 0.625, 0.25, 0.625, 0.25, 0.6225, 0.25, 0.625, 0.5, 0.625, 0.75, 0.625, 0.75, 0.625, 0.5, 0.6225, 0.75, 0.6225, 0.5, 0.6225, 0.5, 0.6225, 0.75, 0.625, 0.75, 0.625, 1.0, 0.625, 1.0, 0.625, 0.75, 0.6225, 0.25, 0.625, 0.25, 0.625, 0.25, 0.6225, 0.25, 0.625, 0.25, 0.625, 0.5, 0.625, 0.5, 0.625, 0.25, 0.625, 0.5, 0.625, 0.75, 0.625, 0.75, 0.625, 0.5, 0.625, 0.5, 0.6225, 0.5, 0.6225, 0.25, 0.625, 0.25, 0.6225, 0.5, 0.6225, 0.25, 0.6225, 0.25, 0.6225, 0.5, 0.625, 0.5, 0.6225, 0.5, 0.6225, 0.5, 0.625, 0.5, 0.625, 0.25, 0.625, 0.5, 0.625, 0.5, 0.625, 0.25, 0.625, 0.75, 0.6225, 0.75, 0.6225, 0.5, 0.625, 0.5, 0.6225, 0.5, 0.625, 0.5, 0.625, 0.5, 0.6225, 0.5, 0.6225, 0.75, 0.6225, 0.5, 0.6225, 0.5, 0.6225, 0.75, 0.0, 0.0, 0.0, 0.0, 0.0, 0.0, 0.0, 0.0, 0.625, 0.0, 0.6225, 0.0, 0.6225, 0.0, 0.625, 0.0, 0.6225, 1.0, 0.6225, 0.75, 0.0, 0.0, 0.625, 1.0, 0.6225, 1.0, 0.6225, 0.75, 0.6225, 0.75, 0.6225, 1.0, 0.625, 0.75, 0.625, 1.0, 0.625, 1.0, 0.625, 0.75, 0.0, 0.0, 0.0, 0.0, 0.0, 0.0, 0.0, 0.0, 0.6225, 0.0, 0.625, 0.0, 0.625, 0.25, 0.6225, 0.25, 0.6225, 0.0, 0.625, 0.0, 0.625, 0.0, 0.6225, 0.0, 0.625, 0.0, 0.625, 0.25, 0.625, 0.25, 0.625, 0.0, 0.6225, 0.25, 0.6225, 0.0, 0.6225, 0.0, 0.6225, 0.25])
me_cube_008.use_remesh_fix_poles = True
me_cube_008.use_remesh_preserve_attributes = False
me_cube_008.use_mirror_vertex_groups = False
me_cube_008.update()
me_cube_007 = bpy.data.meshes.new('Cube.007')
me_cube_007.from_pydata([(-0.25, -0.25, 0.0), (-0.25, -0.25, 0.5), (-0.25, 0.25, 0.0), (-0.25, 0.25, 0.5), (0.25, -0.25, 0.0), (0.25, -0.25, 0.5), (0.25, 0.25, 0.0), (0.25, 0.25, 0.5), (-0.245, -0.245, 0.5), (-0.245, 0.245, 0.5), (0.245, -0.245, 0.5), (0.245, 0.245, 0.5), (-0.245, -0.245, 0.005), (-0.245, 0.245, 0.005), (0.245, 0.245, 0.005), (0.245, -0.245, 0.005), (-0.25, -0.25, 0.495), (-0.25, 0.25, 0.495), (0.25, 0.25, 0.495), (0.25, -0.25, 0.495), (-0.25, -0.25, 0.495), (-0.25, -0.25, 0.5), (-0.25, 0.25, 0.5), (0.25, 0.25, 0.5), (0.25, -0.25, 0.5), (-0.25, 0.25, 0.495), (0.25, 0.25, 0.495), (0.25, -0.25, 0.495), (-0.25, 0.5, 0.5), (0.25, 0.5, 0.5), (-0.25, 0.5, 0.495), (0.25, 0.5, 0.495), (0.5, 0.25, 0.5), (0.5, -0.25, 0.5), (0.5, 0.25, 0.495), (0.5, -0.25, 0.495), (-0.25, -0.5, 0.495), (-0.25, -0.5, 0.5), (0.25, -0.5, 0.5), (0.25, -0.5, 0.495), (-0.5, -0.25, 0.495), (-0.5, -0.25, 0.5), (-0.5, 0.25, 0.5), (-0.5, 0.25, 0.495)], [], [(3, 17, 43, 42), (16, 19, 27, 20), (1, 16, 20, 21), (18, 17, 25, 26), (5, 7, 11, 10), (9, 8, 12, 13), (3, 1, 8, 9), (1, 5, 10, 8), (7, 3, 9, 11), (14, 13, 12, 15), (8, 10, 15, 12), (11, 9, 13, 14), (10, 11, 14, 15), (4, 19, 16, 0), (6, 18, 19, 4), (2, 17, 18, 6), (0, 16, 17, 2), (25, 22, 28, 30), (7, 5, 24, 23), (19, 18, 26, 27), (5, 1, 21, 24), (17, 3, 22, 25), (3, 7, 23, 22), (23, 24, 33, 32), (29, 31, 30, 28), (26, 25, 30, 31), (23, 26, 31, 29), (22, 23, 29, 28), (33, 35, 34, 32), (26, 23, 32, 34), (27, 26, 34, 35), (24, 27, 35, 33), (21, 20, 36, 37), (36, 39, 38, 37), (20, 27, 39, 36), (24, 21, 37, 38), (27, 24, 38, 39), (40, 41, 42, 43), (16, 1, 41, 40), (1, 3, 42, 41), (17, 16, 40, 43)])
_uv = me_cube_007.uv_layers.new(name='UVMap')
_uv.uv.foreach_set('vector', [0.625, 0.25, 0.6225, 0.25, 0.6225, 0.25, 0.625, 0.25, 0.6225, 1.0, 0.6225, 0.75, 0.6225, 0.75, 0.6225, 1.0, 0.625, 0.0, 0.6225, 0.0, 0.6225, 0.0, 0.625, 0.0, 0.6225, 0.5, 0.6225, 0.25, 0.6225, 0.25, 0.6225, 0.5, 0.625, 0.75, 0.625, 0.5, 0.625, 0.5, 0.625, 0.75, 0.625, 0.25, 0.625, 0.0, 0.625, 0.0, 0.625, 0.25, 0.625, 0.25, 0.625, 0.0, 0.625, 0.0, 0.625, 0.25, 0.625, 1.0, 0.625, 0.75, 0.625, 0.75, 0.625, 1.0, 0.625, 0.5, 0.625, 0.25, 0.625, 0.25, 0.625, 0.5, 0.625, 0.5, 0.875, 0.5, 0.875, 0.75, 0.625, 0.75, 0.625, 1.0, 0.625, 0.75, 0.625, 0.75, 0.625, 1.0, 0.625, 0.5, 0.625, 0.25, 0.625, 0.25, 0.625, 0.5, 0.625, 0.75, 0.625, 0.5, 0.625, 0.5, 0.625, 0.75, 0.375, 0.75, 0.6225, 0.75, 0.6225, 1.0, 0.375, 1.0, 0.375, 0.5, 0.6225, 0.5, 0.6225, 0.75, 0.375, 0.75, 0.375, 0.25, 0.6225, 0.25, 0.6225, 0.5, 0.375, 0.5, 0.375, 0.0, 0.6225, 0.0, 0.6225, 0.25, 0.375, 0.25, 0.6225, 0.25, 0.625, 0.25, 0.625, 0.25, 0.6225, 0.25, 0.625, 0.5, 0.625, 0.75, 0.625, 0.75, 0.625, 0.5, 0.6225, 0.75, 0.6225, 0.5, 0.6225, 0.5, 0.6225, 0.75, 0.625, 0.75, 0.625, 1.0, 0.625, 1.0, 0.625, 0.75, 0.6225, 0.25, 0.625, 0.25, 0.625, 0.25, 0.6225, 0.25, 0.625, 0.25, 0.625, 0.5, 0.625, 0.5, 0.625, 0.25, 0.625, 0.5, 0.625, 0.75, 0.625, 0.75, 0.625, 0.5, 0.625, 0.5, 0.6225, 0.5, 0.6225, 0.25, 0.625, 0.25, 0.6225, 0.5, 0.6225, 0.25, 0.6225, 0.25, 0.6225, 0.5, 0.625, 0.5, 0.6225, 0.5, 0.6225, 0.5, 0.625, 0.5, 0.625, 0.25, 0.625, 0.5, 0.625, 0.5, 0.625, 0.25, 0.625, 0.75, 0.6225, 0.75, 0.6225, 0.5, 0.625, 0.5, 0.6225, 0.5, 0.625, 0.5, 0.625, 0.5, 0.6225, 0.5, 0.6225, 0.75, 0.6225, 0.5, 0.6225, 0.5, 0.6225, 0.75, 0.0, 0.0, 0.0, 0.0, 0.0, 0.0, 0.0, 0.0, 0.625, 0.0, 0.6225, 0.0, 0.6225, 0.0, 0.625, 0.0, 0.6225, 1.0, 0.6225, 0.75, 0.0, 0.0, 0.625, 1.0, 0.6225, 1.0, 0.6225, 0.75, 0.6225, 0.75, 0.6225, 1.0, 0.625, 0.75, 0.625, 1.0, 0.625, 1.0, 0.625, 0.75, 0.0, 0.0, 0.0, 0.0, 0.0, 0.0, 0.0, 0.0, 0.6225, 0.0, 0.625, 0.0, 0.625, 0.25, 0.6225, 0.25, 0.6225, 0.0, 0.625, 0.0, 0.625, 0.0, 0.6225, 0.0, 0.625, 0.0, 0.625, 0.25, 0.625, 0.25, 0.625, 0.0, 0.6225, 0.25, 0.6225, 0.0, 0.6225, 0.0, 0.6225, 0.25])
me_cube_007.use_remesh_fix_poles = True
me_cube_007.use_remesh_preserve_attributes = False
me_cube_007.use_mirror_vertex_groups = False
me_cube_007.update()
me_cube_004 = bpy.data.meshes.new('Cube.004')
me_cube_004.from_pydata([(-0.1, -0.1, 0.0), (-0.1, -0.1, 2.5), (-0.1, 0.1, 0.0), (-0.1, 0.1, 2.5), (0.1, -0.1, 0.0), (0.1, -0.1, 2.5), (0.1, 0.1, 0.0), (0.1, 0.1, 2.5)], [], [(0, 1, 3, 2), (2, 3, 7, 6), (6, 7, 5, 4), (4, 5, 1, 0)])
_uv = me_cube_004.uv_layers.new(name='UVMap')
_uv.uv.foreach_set('vector', [0.375, 0.0, 0.625, 0.0, 0.625, 0.25, 0.375, 0.25, 0.375, 0.25, 0.625, 0.25, 0.625, 0.5, 0.375, 0.5, 0.375, 0.5, 0.625, 0.5, 0.625, 0.75, 0.375, 0.75, 0.375, 0.75, 0.625, 0.75, 0.625, 1.0, 0.375, 1.0])
me_cube_004.use_remesh_fix_poles = True
me_cube_004.use_remesh_preserve_attributes = False
me_cube_004.use_mirror_vertex_groups = False
me_cube_004.update()
me_cube_006 = bpy.data.meshes.new('Cube.006')
me_cube_006.from_pydata([(-1.0, -0.05, -0.1), (-1.0, -0.05, 0.1), (-1.0, 0.05, -0.1), (-1.0, 0.05, 0.1), (1.0, -0.05, -0.1), (1.0, -0.05, 0.1), (1.0, 0.05, -0.1), (1.0, 0.05, 0.1)], [], [(0, 1, 3, 2), (2, 3, 7, 6), (6, 7, 5, 4), (4, 5, 1, 0), (2, 6, 4, 0)])
_uv = me_cube_006.uv_layers.new(name='UVMap')
_uv.uv.foreach_set('vector', [0.375, 0.0, 0.625, 0.0, 0.625, 0.25, 0.375, 0.25, 0.375, 0.25, 0.625, 0.25, 0.625, 0.5, 0.375, 0.5, 0.375, 0.5, 0.625, 0.5, 0.625, 0.75, 0.375, 0.75, 0.375, 0.75, 0.625, 0.75, 0.625, 1.0, 0.375, 1.0, 0.125, 0.5, 0.375, 0.5, 0.375, 0.75, 0.125, 0.75])
me_cube_006.use_remesh_fix_poles = True
me_cube_006.use_remesh_preserve_attributes = False
me_cube_006.use_mirror_vertex_groups = False
me_cube_006.update()
me_cube_001 = bpy.data.meshes.new('Cube.001')
me_cube_001.from_pydata([(-1.0, 0.0, 0.1633), (-1.0, 0.25, 0.1633), (0.075, 0.0, 0.1633), (0.075, 0.25, 0.1633), (-1.0, 0.0, 0.1833), (-1.0, 0.25, 0.1833), (0.075, 0.0, 0.1833), (0.075, 0.25, 0.1833), (0.075, -0.02, 0.1633), (-1.0, -0.02, 0.1633), (0.075, -0.02, 0.1833), (-1.0, -0.02, 0.1833), (0.04, 0.25, 0.0), (5.96e-08, 0.25, 0.0), (-0.9, 0.25, 0.1633), (-0.86, 0.25, 0.1633), (5.96e-08, 0.25, 0.1633), (0.04, 0.25, 0.1633), (5.96e-08, 0.0, 0.0), (0.04, 0.0, 0.0), (0.04, 0.0, 0.1633), (5.96e-08, 0.0, 0.1633), (-0.86, 0.0, 0.1633), (-0.9, 0.0, 0.1633), (-0.9, 0.25, 0.1833), (-0.86, 0.25, 0.1833), (5.96e-08, 0.25, 0.1833), (0.04, 0.25, 0.1833), (-0.86, 0.0, 0.1833), (-0.9, 0.0, 0.1833), (0.04, -0.02, 0.1633), (5.96e-08, -0.02, 0.1633), (-0.86, -0.02, 0.1633), (-0.9, -0.02, 0.1633), (0.04, -0.02, 0.1833), (5.96e-08, -0.02, 0.1833), (-0.86, -0.02, 0.1833), (-0.9, -0.02, 0.1833), (5.96e-08, 0.5, 0.1833), (0.04, 0.5, 0.1833)], [(0, 4), (22, 15)], [(20, 19, 12, 17), (10, 8, 2, 6), (24, 5, 4, 29), (14, 1, 5, 24), (30, 8, 10, 34), (29, 4, 11, 37), (20, 2, 8, 30), (36, 35, 26, 25), (2, 3, 7, 6), (27, 26, 35, 34), (27, 34, 10, 7), (0, 23, 33, 9), (23, 22, 32, 33), (22, 21, 31, 32), (21, 20, 30, 31), (28, 29, 37, 36), (9, 33, 37, 11), (33, 32, 36, 37), (32, 31, 35, 36), (31, 30, 34, 35), (3, 17, 27, 7), (17, 16, 26, 27), (16, 15, 25, 26), (15, 14, 24, 25), (25, 24, 29, 28), (17, 3, 2, 20), (15, 16, 31, 32), (0, 1, 15, 32), (13, 16, 17, 12), (13, 18, 21, 16), (18, 19, 20, 21), (13, 12, 39, 38), (39, 27, 12), (38, 13, 26)])
_uv = me_cube_001.uv_layers.new(name='UVMap')
_uv.uv.foreach_set('vector', [0.625, 0.8, 0.375, 0.8, 0.325, 0.5, 0.625, 0.45, 0.625, 0.75, 0.625, 0.75, 0.625, 0.75, 0.0, 0.0, 0.825, 0.5, 0.875, 0.5, 0.875, 0.75, 0.825, 0.75, 0.625, 0.3, 0.625, 0.25, 0.625, 0.25, 0.625, 0.3, 0.625, 0.8, 0.625, 0.75, 0.625, 0.75, 0.625, 0.8, 0.825, 0.75, 0.875, 0.75, 0.875, 0.75, 0.825, 0.75, 0.625, 0.8, 0.625, 0.75, 0.625, 0.75, 0.625, 0.8, 0.625, 0.9, 0.625, 0.85, 0.625, 0.4, 0.625, 0.35, 0.625, 0.75, 0.625, 0.5, 0.625, 0.5, 0.0, 0.0, 0.625, 0.45, 0.625, 0.4, 0.625, 0.85, 0.625, 0.8, 0.625, 0.45, 0.625, 0.8, 0.625, 0.75, 0.625, 0.5, 0.625, 1.0, 0.625, 0.95, 0.625, 0.95, 0.625, 1.0, 0.625, 0.95, 0.625, 0.9, 0.625, 0.9, 0.625, 0.95, 0.625, 0.9, 0.625, 0.85, 0.625, 0.85, 0.625, 0.9, 0.625, 0.85, 0.625, 0.8, 0.625, 0.8, 0.625, 0.85, 0.775, 0.75, 0.825, 0.75, 0.825, 0.75, 0.775, 0.75, 0.625, 1.0, 0.625, 0.95, 0.625, 0.95, 0.625, 1.0, 0.625, 0.95, 0.625, 0.9, 0.625, 0.9, 0.625, 0.95, 0.625, 0.9, 0.625, 0.85, 0.625, 0.85, 0.625, 0.9, 0.625, 0.85, 0.625, 0.8, 0.625, 0.8, 0.625, 0.85, 0.625, 0.5, 0.625, 0.45, 0.625, 0.45, 0.625, 0.5, 0.625, 0.45, 0.625, 0.4, 0.625, 0.4, 0.625, 0.45, 0.625, 0.4, 0.625, 0.35, 0.625, 0.35, 0.625, 0.4, 0.625, 0.35, 0.625, 0.3, 0.625, 0.3, 0.625, 0.35, 0.775, 0.5, 0.825, 0.5, 0.825, 0.75, 0.775, 0.75, 0.625, 0.45, 0.625, 0.5, 0.625, 0.75, 0.625, 0.8, 0.625, 0.35, 0.625, 0.4, 0.625, 0.85, 0.625, 0.9, 0.625, 0.0, 0.625, 0.25, 0.625, 0.35, 0.625, 0.9, 0.375, 0.4, 0.625, 0.4, 0.625, 0.45, 0.375, 0.45, 0.375, 0.4, 0.375, 0.85, 0.625, 0.85, 0.625, 0.4, 0.375, 0.85, 0.375, 0.8, 0.625, 0.8, 0.625, 0.85, 0.275, 0.5, 0.325, 0.5, 0.625, 0.45, 0.625, 0.4, 0.625, 0.45, 0.625, 0.45, 0.325, 0.5, 0.625, 0.4, 0.275, 0.5, 0.625, 0.4])
me_cube_001.use_remesh_fix_poles = True
me_cube_001.use_remesh_preserve_attributes = False
me_cube_001.use_mirror_vertex_groups = False
me_cube_001.update()
me_cube_012 = bpy.data.meshes.new('Cube.012')
me_cube_012.from_pydata([(-0.35, -1.0, 0.0), (-0.35, -1.0, 2.0), (-0.35, 1.0, 0.0), (-0.35, 1.0, 2.0), (0.35, -1.0, 0.0), (0.35, -1.0, 2.0), (0.35, 1.0, 0.0), (0.35, 1.0, 2.0), (0.35, 0.958, 1.958), (0.35, 0.958, 0.04199), (0.35, -0.958, 0.04199), (0.35, -0.958, 1.958), (-0.35, -1.0, 0.6), (-0.35, 1.0, 0.6), (0.35, 1.0, 0.6), (0.35, -1.0, 0.6), (0.35, 0.958, 0.6), (0.35, -0.958, 0.6), (-0.35, -1.0, 0.642), (-0.35, 1.0, 0.642), (0.35, 1.0, 0.642), (0.35, -1.0, 0.642), (0.35, 0.958, 0.642), (0.35, -0.958, 0.642), (-0.2051, 0.958, 1.958), (-0.2051, -0.958, 1.958), (-0.2051, 0.958, 0.642), (-0.2051, -0.958, 0.642), (-0.35, 1.0, 0.3128), (-0.35, 1.0, 0.3003), (0.35, 1.0, 0.3128), (0.35, 1.0, 0.3003), (0.35, -1.0, 0.3128), (0.35, -1.0, 0.3003), (0.35, 0.958, 0.3137), (0.35, 0.958, 0.302), (0.35, -0.958, 0.3137), (0.35, -0.958, 0.302), (-0.35, -1.0, 0.3003), (-0.35, -1.0, 0.3128), (0.5552, 0.958, 0.302), (0.5552, 0.958, 0.04199), (0.5552, -0.958, 0.04199), (0.5552, -0.958, 0.302), (-0.2166, 0.9396, 0.302), (-0.2166, -0.9396, 0.302), (0.5532, 0.9396, 0.302), (0.5532, -0.9396, 0.302), (-0.2166, 0.9396, 0.0629), (-0.2166, -0.9396, 0.0629), (0.5532, 0.9396, 0.0629), (0.5532, -0.9396, 0.0629), (-0.35, -1.0, 1.028), (-0.35, -1.0, 1.06), (-0.35, -1.0, 1.563), (-0.35, -1.0, 1.596), (-0.35, 1.0, 1.596), (-0.35, 1.0, 1.563), (-0.35, 1.0, 1.06), (-0.35, 1.0, 1.028), (0.35, 1.0, 1.596), (0.35, 1.0, 1.563), (0.35, 1.0, 1.06), (0.35, 1.0, 1.028), (0.35, -1.0, 1.596), (0.35, -1.0, 1.563), (0.35, -1.0, 1.06), (0.35, -1.0, 1.028), (0.35, 0.958, 1.592), (0.35, 0.958, 1.56), (0.35, 0.958, 1.058), (0.35, 0.958, 1.027), (0.35, -0.958, 1.592), (0.35, -0.958, 1.56), (0.35, -0.958, 1.058), (0.35, -0.958, 1.027), (-0.2051, 0.958, 1.592), (-0.2051, 0.958, 1.56), (-0.2051, 0.958, 1.058), (-0.2051, 0.958, 1.027), (-0.2051, -0.958, 1.592), (-0.2051, -0.958, 1.56), (-0.2051, -0.958, 1.058), (-0.2051, -0.958, 1.027), (0.3349, 0.958, 1.592), (0.3349, 0.958, 1.56), (0.3349, 0.958, 1.058), (0.3349, 0.958, 1.027), (0.3349, -0.958, 1.592), (0.3349, -0.958, 1.56), (0.3349, -0.958, 1.058), (0.3349, -0.958, 1.027), (0.3429, 0.958, 0.6), (0.3429, -0.958, 0.6), (0.3429, 0.958, 0.3137), (0.3429, -0.958, 0.3137)], [], [(55, 1, 3, 56), (56, 3, 7, 60), (60, 7, 8, 68), (64, 5, 1, 55), (2, 6, 4, 0), (7, 3, 1, 5), (23, 22, 26, 27), (33, 4, 10, 37), (4, 6, 9, 10), (7, 5, 11, 8), (21, 15, 17, 23), (36, 34, 94, 95), (32, 15, 12, 39), (30, 14, 16, 34), (28, 13, 14, 30), (39, 12, 13, 28), (67, 21, 23, 75), (16, 22, 23, 17), (15, 21, 18, 12), (14, 20, 22, 16), (13, 19, 20, 14), (12, 18, 19, 13), (76, 24, 25, 80), (75, 23, 27, 83), (8, 11, 25, 24), (68, 8, 24, 76), (0, 38, 29, 2), (38, 39, 28, 29), (2, 29, 31, 6), (29, 28, 30, 31), (6, 31, 35, 9), (31, 30, 34, 35), (4, 33, 38, 0), (33, 32, 39, 38), (35, 37, 45, 44), (35, 34, 36, 37), (15, 32, 36, 17), (32, 33, 37, 36), (41, 40, 43, 42), (37, 10, 42, 43), (10, 9, 41, 42), (9, 35, 40, 41), (45, 47, 51, 49), (40, 35, 44, 46), (43, 40, 46, 47), (37, 43, 47, 45), (48, 49, 51, 50), (44, 45, 49, 48), (46, 44, 48, 50), (47, 46, 50, 51), (22, 71, 79, 26), (71, 70, 78, 79), (70, 69, 77, 78), (69, 68, 76, 77), (11, 72, 80, 25), (72, 73, 81, 80), (73, 74, 82, 81), (74, 75, 83, 82), (26, 79, 83, 27), (77, 76, 84, 85), (78, 77, 81, 82), (79, 78, 86, 87), (5, 64, 72, 11), (64, 65, 73, 72), (65, 66, 74, 73), (66, 67, 75, 74), (21, 67, 52, 18), (67, 66, 53, 52), (66, 65, 54, 53), (65, 64, 55, 54), (20, 63, 71, 22), (63, 62, 70, 71), (62, 61, 69, 70), (61, 60, 68, 69), (19, 59, 63, 20), (59, 58, 62, 63), (58, 57, 61, 62), (57, 56, 60, 61), (18, 52, 59, 19), (52, 53, 58, 59), (53, 54, 57, 58), (54, 55, 56, 57), (87, 86, 90, 91), (85, 84, 88, 89), (76, 80, 88, 84), (78, 82, 90, 86), (81, 77, 85, 89), (82, 83, 91, 90), (83, 79, 87, 91), (80, 81, 89, 88), (94, 92, 93, 95), (16, 17, 93, 92), (17, 36, 95, 93), (34, 16, 92, 94)])
_uv = me_cube_012.uv_layers.new(name='UVMap')
_uv.uv.foreach_set('vector', [0.6, 0.0, 0.625, 0.0, 0.625, 0.25, 0.6, 0.25, 0.6, 0.25, 0.625, 0.25, 0.625, 0.5, 0.6, 0.5, 0.6, 0.5, 0.625, 0.5, 0.625, 0.5, 0.6, 0.5, 0.6, 0.75, 0.625, 0.75, 0.625, 1.0, 0.6, 1.0, 0.125, 0.5, 0.375, 0.5, 0.375, 0.75, 0.125, 0.75, 0.625, 0.5, 0.875, 0.5, 0.875, 0.75, 0.625, 0.75, 0.5, 0.75, 0.5, 0.5, 0.5, 0.5, 0.5, 0.75, 0.4167, 0.75, 0.375, 0.75, 0.375, 0.75, 0.4167, 0.75, 0.375, 0.75, 0.375, 0.5, 0.375, 0.5, 0.375, 0.75, 0.625, 0.5, 0.625, 0.75, 0.625, 0.75, 0.625, 0.5, 0.5, 0.75, 0.5, 0.75, 0.5, 0.75, 0.5, 0.75, 0.4583, 0.75, 0.4583, 0.5, 0.4583, 0.5, 0.4583, 0.75, 0.4583, 0.75, 0.5, 0.75, 0.5, 1.0, 0.4583, 1.0, 0.4583, 0.5, 0.5, 0.5, 0.5, 0.5, 0.4583, 0.5, 0.4583, 0.25, 0.5, 0.25, 0.5, 0.5, 0.4583, 0.5, 0.4583, 0.0, 0.5, 0.0, 0.5, 0.25, 0.4583, 0.25, 0.525, 0.75, 0.5, 0.75, 0.5, 0.75, 0.525, 0.75, 0.5, 0.5, 0.5, 0.5, 0.5, 0.75, 0.5, 0.75, 0.5, 0.75, 0.5, 0.75, 0.5, 1.0, 0.5, 1.0, 0.5, 0.5, 0.5, 0.5, 0.5, 0.5, 0.5, 0.5, 0.5, 0.25, 0.5, 0.25, 0.5, 0.5, 0.5, 0.5, 0.5, 0.0, 0.5, 0.0, 0.5, 0.25, 0.5, 0.25, 0.6, 0.5, 0.625, 0.5, 0.625, 0.75, 0.6, 0.75, 0.525, 0.75, 0.5, 0.75, 0.5, 0.75, 0.525, 0.75, 0.625, 0.5, 0.625, 0.75, 0.625, 0.75, 0.625, 0.5, 0.6, 0.5, 0.625, 0.5, 0.625, 0.5, 0.6, 0.5, 0.375, 0.0, 0.4167, 0.0, 0.4167, 0.25, 0.375, 0.25, 0.4167, 0.0, 0.4583, 0.0, 0.4583, 0.25, 0.4167, 0.25, 0.375, 0.25, 0.4167, 0.25, 0.4167, 0.5, 0.375, 0.5, 0.4167, 0.25, 0.4583, 0.25, 0.4583, 0.5, 0.4167, 0.5, 0.375, 0.5, 0.4167, 0.5, 0.4167, 0.5, 0.375, 0.5, 0.4167, 0.5, 0.4583, 0.5, 0.4583, 0.5, 0.4167, 0.5, 0.375, 0.75, 0.4167, 0.75, 0.4167, 1.0, 0.375, 1.0, 0.4167, 0.75, 0.4583, 0.75, 0.4583, 1.0, 0.4167, 1.0, 0.4167, 0.5, 0.4167, 0.75, 0.4167, 0.75, 0.4167, 0.5, 0.4167, 0.5, 0.4583, 0.5, 0.4583, 0.75, 0.4167, 0.75, 0.5, 0.75, 0.4583, 0.75, 0.4583, 0.75, 0.5, 0.75, 0.4583, 0.75, 0.4167, 0.75, 0.4167, 0.75, 0.4583, 0.75, 0.375, 0.5, 0.4167, 0.5, 0.4167, 0.75, 0.375, 0.75, 0.4167, 0.75, 0.375, 0.75, 0.375, 0.75, 0.4167, 0.75, 0.375, 0.75, 0.375, 0.5, 0.375, 0.5, 0.375, 0.75, 0.375, 0.5, 0.4167, 0.5, 0.4167, 0.5, 0.375, 0.5, 0.4167, 0.75, 0.4167, 0.75, 0.4167, 0.75, 0.4167, 0.75, 0.4167, 0.5, 0.4167, 0.5, 0.4167, 0.5, 0.4167, 0.5, 0.4167, 0.75, 0.4167, 0.5, 0.4167, 0.5, 0.4167, 0.75, 0.4167, 0.75, 0.4167, 0.75, 0.4167, 0.75, 0.4167, 0.75, 0.4167, 0.5, 0.4167, 0.75, 0.4167, 0.75, 0.4167, 0.5, 0.4167, 0.5, 0.4167, 0.75, 0.4167, 0.75, 0.4167, 0.5, 0.4167, 0.5, 0.4167, 0.5, 0.4167, 0.5, 0.4167, 0.5, 0.4167, 0.75, 0.4167, 0.5, 0.4167, 0.5, 0.4167, 0.75, 0.5, 0.5, 0.525, 0.5, 0.525, 0.5, 0.5, 0.5, 0.525, 0.5, 0.55, 0.5, 0.55, 0.5, 0.525, 0.5, 0.55, 0.5, 0.575, 0.5, 0.575, 0.5, 0.55, 0.5, 0.575, 0.5, 0.6, 0.5, 0.6, 0.5, 0.575, 0.5, 0.625, 0.75, 0.6, 0.75, 0.6, 0.75, 0.625, 0.75, 0.6, 0.75, 0.575, 0.75, 0.575, 0.75, 0.6, 0.75, 0.575, 0.75, 0.55, 0.75, 0.55, 0.75, 0.575, 0.75, 0.55, 0.75, 0.525, 0.75, 0.525, 0.75, 0.55, 0.75, 0.5, 0.5, 0.525, 0.5, 0.525, 0.75, 0.5, 0.75, 0.575, 0.5, 0.6, 0.5, 0.6, 0.5, 0.575, 0.5, 0.55, 0.5, 0.575, 0.5, 0.575, 0.75, 0.55, 0.75, 0.525, 0.5, 0.55, 0.5, 0.55, 0.5, 0.525, 0.5, 0.625, 0.75, 0.6, 0.75, 0.6, 0.75, 0.625, 0.75, 0.6, 0.75, 0.575, 0.75, 0.575, 0.75, 0.6, 0.75, 0.575, 0.75, 0.55, 0.75, 0.55, 0.75, 0.575, 0.75, 0.55, 0.75, 0.525, 0.75, 0.525, 0.75, 0.55, 0.75, 0.5, 0.75, 0.525, 0.75, 0.525, 1.0, 0.5, 1.0, 0.525, 0.75, 0.55, 0.75, 0.55, 1.0, 0.525, 1.0, 0.55, 0.75, 0.575, 0.75, 0.575, 1.0, 0.55, 1.0, 0.575, 0.75, 0.6, 0.75, 0.6, 1.0, 0.575, 1.0, 0.5, 0.5, 0.525, 0.5, 0.525, 0.5, 0.5, 0.5, 0.525, 0.5, 0.55, 0.5, 0.55, 0.5, 0.525, 0.5, 0.55, 0.5, 0.575, 0.5, 0.575, 0.5, 0.55, 0.5, 0.575, 0.5, 0.6, 0.5, 0.6, 0.5, 0.575, 0.5, 0.5, 0.25, 0.525, 0.25, 0.525, 0.5, 0.5, 0.5, 0.525, 0.25, 0.55, 0.25, 0.55, 0.5, 0.525, 0.5, 0.55, 0.25, 0.575, 0.25, 0.575, 0.5, 0.55, 0.5, 0.575, 0.25, 0.6, 0.25, 0.6, 0.5, 0.575, 0.5, 0.5, 0.0, 0.525, 0.0, 0.525, 0.25, 0.5, 0.25, 0.525, 0.0, 0.55, 0.0, 0.55, 0.25, 0.525, 0.25, 0.55, 0.0, 0.575, 0.0, 0.575, 0.25, 0.55, 0.25, 0.575, 0.0, 0.6, 0.0, 0.6, 0.25, 0.575, 0.25, 0.525, 0.5, 0.55, 0.5, 0.55, 0.75, 0.525, 0.75, 0.575, 0.5, 0.6, 0.5, 0.6, 0.75, 0.575, 0.75, 0.6, 0.5, 0.6, 0.75, 0.6, 0.75, 0.6, 0.5, 0.55, 0.5, 0.55, 0.75, 0.55, 0.75, 0.55, 0.5, 0.575, 0.75, 0.575, 0.5, 0.575, 0.5, 0.575, 0.75, 0.55, 0.75, 0.525, 0.75, 0.525, 0.75, 0.55, 0.75, 0.525, 0.75, 0.525, 0.5, 0.525, 0.5, 0.525, 0.75, 0.6, 0.75, 0.575, 0.75, 0.575, 0.75, 0.6, 0.75, 0.4583, 0.5, 0.5, 0.5, 0.5, 0.75, 0.4583, 0.75, 0.5, 0.5, 0.5, 0.75, 0.5, 0.75, 0.5, 0.5, 0.5, 0.75, 0.4583, 0.75, 0.4583, 0.75, 0.5, 0.75, 0.4583, 0.5, 0.5, 0.5, 0.5, 0.5, 0.4583, 0.5])
me_cube_012.use_remesh_fix_poles = True
me_cube_012.use_remesh_preserve_attributes = False
me_cube_012.use_mirror_vertex_groups = False
me_cube_012.update()

# ---- curves / text
cu_plane_001 = bpy.data.curves.new('Plane.001', 'CURVE')
cu_plane_001.dimensions = '3D'
_sp = cu_plane_001.splines.new('BEZIER'); _sp.bezier_points.add(9)
_sp.bezier_points.foreach_set('co', [-0.001833, 0.01051, -0.02555, -0.001833, -0.0003325, -0.01471, -0.001072, -0.001096, -0.01357, 0.001072, -0.001419, -0.01217, 0.001833, -0.000886, -0.01102, 0.001833, 0.02086, 0.01073, 0.001117, 0.02177, 0.01189, -0.001117, 0.02257, 0.01348, -0.001833, 0.02217, 0.01464, -0.001833, 0.01051, 0.0263])
_sp.bezier_points.foreach_set('handle_left', [-0.001833, 0.01413, -0.02917, -0.001833, 0.003282, -0.01833, -0.001507, -0.00103, -0.01385, 0.0003572, -0.001311, -0.01264, 0.001833, -0.001234, -0.01137, 0.001833, 0.01361, 0.003476, 0.001543, 0.02162, 0.01158, -0.0003722, 0.0223, 0.01295, -0.001833, 0.02251, 0.0143, -0.001833, 0.0144, 0.02241])
_sp.bezier_points.foreach_set('handle_right', [-0.001833, 0.006896, -0.02194, -0.001833, -0.0007032, -0.01434, -0.0003572, -0.001204, -0.0131, 0.00148, -0.001481, -0.0119, 0.001833, 0.006364, -0.003774, 0.001833, 0.02125, 0.01111, 0.0003722, 0.02203, 0.01242, -0.001486, 0.0227, 0.01374, -0.001833, 0.01829, 0.01852, -0.001833, 0.006624, 0.03019])
for _p, _l, _r in zip(_sp.bezier_points, ['VECTOR', 'VECTOR', 'ALIGNED', 'VECTOR', 'ALIGNED', 'VECTOR', 'ALIGNED', 'VECTOR', 'ALIGNED', 'VECTOR'], ['VECTOR', 'ALIGNED', 'VECTOR', 'ALIGNED', 'VECTOR', 'ALIGNED', 'VECTOR', 'ALIGNED', 'VECTOR', 'VECTOR']): _p.handle_left_type = _l; _p.handle_right_type = _r
_sp.order_v = 0
_sp.resolution_u = 2
_sp.resolution_v = 0
_sp.use_endpoint_u = True
_sp.use_smooth = False
_sp = cu_plane_001.splines.new('BEZIER'); _sp.bezier_points.add(9)
_sp.bezier_points.foreach_set('co', [0.001833, -0.01051, -0.02555, 0.001833, 0.0003325, -0.01471, 0.001072, 0.001096, -0.01357, -0.001072, 0.001419, -0.01217, -0.001833, 0.000886, -0.01102, -0.001833, -0.02086, 0.01073, -0.001117, -0.02177, 0.01189, 0.001117, -0.02257, 0.01348, 0.001833, -0.02217, 0.01464, 0.001833, -0.01051, 0.0263])
_sp.bezier_points.foreach_set('handle_left', [0.001833, -0.01413, -0.02917, 0.001833, -0.003282, -0.01833, 0.001507, 0.00103, -0.01385, -0.0003572, 0.001311, -0.01264, -0.001833, 0.001234, -0.01137, -0.001833, -0.01361, 0.003476, -0.001543, -0.02162, 0.01158, 0.0003722, -0.0223, 0.01295, 0.001833, -0.02251, 0.0143, 0.001833, -0.0144, 0.02241])
_sp.bezier_points.foreach_set('handle_right', [0.001833, -0.006896, -0.02194, 0.001833, 0.0007032, -0.01434, 0.0003572, 0.001204, -0.0131, -0.00148, 0.001481, -0.0119, -0.001833, -0.006364, -0.003774, -0.001833, -0.02125, 0.01111, -0.0003722, -0.02203, 0.01242, 0.001486, -0.0227, 0.01374, 0.001833, -0.01829, 0.01852, 0.001833, -0.006624, 0.03019])
for _p, _l, _r in zip(_sp.bezier_points, ['VECTOR', 'VECTOR', 'ALIGNED', 'VECTOR', 'ALIGNED', 'VECTOR', 'ALIGNED', 'VECTOR', 'ALIGNED', 'VECTOR'], ['VECTOR', 'ALIGNED', 'VECTOR', 'ALIGNED', 'VECTOR', 'ALIGNED', 'VECTOR', 'ALIGNED', 'VECTOR', 'VECTOR']): _p.handle_left_type = _l; _p.handle_right_type = _r
_sp.order_v = 0
_sp.resolution_u = 2
_sp.resolution_v = 0
_sp.use_endpoint_u = True
_sp.use_smooth = False
cu_plane_001.use_path_clamp = True
cu_plane_001.bevel_resolution = 2
cu_plane_001.bevel_depth = 0.002
cu_plane_001.resolution_u = 2
cu_plane_001.fill_mode = 'FULL'

# ---- objects
ob_chainlink = bpy.data.objects.new('ChainLink', cu_plane_001)
ob_light = bpy.data.objects.new('Light', light_light)
ob_camera = bpy.data.objects.new('Camera', cam_camera)
ob_parede = bpy.data.objects.new('Parede', me_plane_001)
ob_ch_o = bpy.data.objects.new('Chão', me_plane_002)
ob_teto = bpy.data.objects.new('Teto', me_plane_005)
ob_escada_inf = bpy.data.objects.new('Escada_Inf', me_cube_009)
ob_arm_rio_001 = bpy.data.objects.new('Armário.001', me_cube_013)
ob_caixa_aberta = bpy.data.objects.new('Caixa_Aberta', me_cube_008)
ob_caixa_base = bpy.data.objects.new('Caixa_Base', me_cube_007)
ob_pilar = bpy.data.objects.new('Pilar', me_cube_004)
ob_viga = bpy.data.objects.new('Viga', me_cube_006)
ob_escada = bpy.data.objects.new('Escada', me_cube_001)
ob_arm_rio = bpy.data.objects.new('Armário', me_cube_012)

# ---- transforms, parenting, visibility, modifiers, constraints
ob_chainlink.location = (0.0, 0.0, 0.0)
ob_chainlink.lineart.crease_threshold = 0.0
_m = ob_chainlink.modifiers.new('Array', 'ARRAY')
_m.count = 40
_m.constant_offset_displace = (0.0, 0.0, 2.83)
_m.relative_offset_displace = (0.0, 0.0, 0.9485)
_m.use_merge_vertices = True
ob_light.location = (4.076, 1.005, 5.904)
ob_light.rotation_euler = (0.6503, 0.05522, 1.866)
ob_light.lock_rotations_4d = False
ob_light.empty_display_type = 'ARROWS'
ob_light.color = (0.0, 0.0, 0.0, 0.0)
ob_light.lineart.crease_threshold = 0.0
ob_camera.location = (7.359, -6.926, 4.958)
ob_camera.rotation_euler = (1.109, 0.0, 0.8149)
ob_camera.lock_rotations_4d = False
ob_camera.empty_display_type = 'ARROWS'
ob_camera.color = (0.0, 0.0, 0.0, 0.0)
ob_camera.display_type = 'WIRE'
ob_camera.lineart.crease_threshold = 0.0
ob_parede.location = (0.0, 0.0, 0.0)
ob_parede.lineart.crease_threshold = 0.0
ob_ch_o.location = (0.0, 0.0, 0.0)
ob_ch_o.lineart.crease_threshold = 0.0
ob_teto.location = (0.0, 0.0, 2.18)
ob_teto.lineart.crease_threshold = 0.0
ob_escada_inf.location = (0.0, 0.0, 0.0)
ob_escada_inf.scale = (1.0, 1.0, 1.017)
ob_escada_inf.lineart.crease_threshold = 0.0
_m = ob_escada_inf.modifiers.new('Array', 'ARRAY')
_m.count = 12
_m.use_constant_offset = True
_m.constant_offset_displace = (0.0, 0.25, 0.18)
_m.use_relative_offset = False
_m.relative_offset_displace = (0.0, 0.492, 1.0)
_m.use_merge_vertices = True
ob_arm_rio_001.location = (-0.6702, -2.624, 0.0)
ob_arm_rio_001.lineart.crease_threshold = 0.0
ob_caixa_aberta.location = (-0.4159, 1.73, 0.0)
ob_caixa_aberta.lineart.crease_threshold = 0.0
ob_caixa_base.location = (0.0, 0.0, 0.0)
ob_caixa_base.lineart.crease_threshold = 0.0
ob_pilar.location = (0.5, 0.5, 0.0)
ob_pilar.lineart.crease_threshold = 0.0
ob_viga.location = (0.0, 0.0, 0.0)
ob_viga.lineart.crease_threshold = 0.0
ob_escada.location = (0.0, 0.0, 0.0)
ob_escada.scale = (1.0, 1.0, 1.017)
ob_escada.lineart.crease_threshold = 0.0
_m = ob_escada.modifiers.new('Array', 'ARRAY')
_m.count = 12
_m.use_constant_offset = True
_m.constant_offset_displace = (0.0, 0.25, 0.18)
_m.use_relative_offset = False
_m.relative_offset_displace = (0.0, 0.492, 1.0)
_m.use_merge_vertices = True
ob_arm_rio.location = (0.0, 0.0, 0.0)
ob_arm_rio.lineart.crease_threshold = 0.0

# ---- collection membership
scene.collection.objects.link(ob_chainlink)
col_collection.objects.link(ob_light)
col_collection.objects.link(ob_camera)
col_por_o.objects.link(ob_parede)
col_por_o.objects.link(ob_ch_o)
col_por_o.objects.link(ob_teto)
col_por_o.objects.link(ob_escada_inf)
col_por_o.objects.link(ob_arm_rio_001)
col_caixas.objects.link(ob_caixa_aberta)
col_itens.objects.link(ob_caixa_base)
col_itens.objects.link(ob_pilar)
col_itens.objects.link(ob_viga)
col_itens.objects.link(ob_escada)
col_itens.objects.link(ob_arm_rio)
def _layer_coll(name, lc=None):
    lc = lc or bpy.context.view_layer.layer_collection
    for c in lc.children:
        if c.name == name: return c
        r = _layer_coll(name, c)
        if r: return r
_layer_coll('Collection').exclude = True

# ---- scene / render settings (as saved in the file)
scene.camera = ob_camera
scene.frame_start = 1; scene.frame_end = 250; scene.frame_set(1)
scene.render.engine = 'BLENDER_EEVEE_NEXT'
scene.cycles.use_denoising = False
scene.cycles.samples = 128
scene.cycles.sampling_pattern = 'TABULATED_SOBOL'
scene.cycles.use_adaptive_sampling = False
scene.cycles.use_light_tree = False
scene.view_settings.view_transform = 'Filmic'
bpy.context.view_layer.update()
